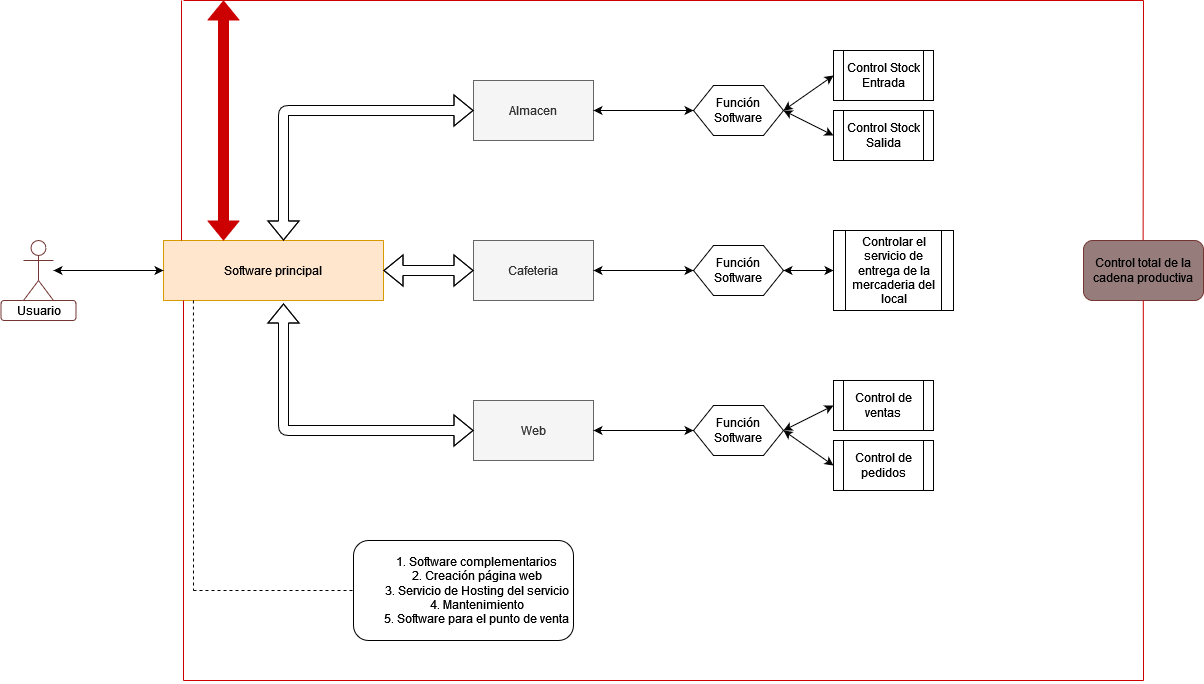

The diagram above was exported from draw.io. Its source (the exported page's mxGraphModel, read from the mxfile embedded in the PNG):
<mxGraphModel dx="2170" dy="1170" grid="1" gridSize="10" guides="1" tooltips="1" connect="1" arrows="1" fold="1" page="1" pageScale="1" pageWidth="827" pageHeight="1169" math="0" shadow="0">
  <root>
    <mxCell id="WIyWlLk6GJQsqaUBKTNV-0" />
    <mxCell id="WIyWlLk6GJQsqaUBKTNV-1" parent="WIyWlLk6GJQsqaUBKTNV-0" />
    <mxCell id="W6HWfiahzOu0iznMyh2b-0" value="Software principal" style="rounded=0;whiteSpace=wrap;html=1;fillColor=#ffe6cc;strokeColor=#d79b00;" vertex="1" parent="WIyWlLk6GJQsqaUBKTNV-1">
      <mxGeometry x="250" y="280" width="220" height="60" as="geometry" />
    </mxCell>
    <mxCell id="W6HWfiahzOu0iznMyh2b-2" value="Almacen" style="rounded=0;whiteSpace=wrap;html=1;fillColor=#f5f5f5;strokeColor=#666666;fontColor=#333333;" vertex="1" parent="WIyWlLk6GJQsqaUBKTNV-1">
      <mxGeometry x="560" y="120" width="120" height="60" as="geometry" />
    </mxCell>
    <mxCell id="W6HWfiahzOu0iznMyh2b-3" value="&lt;div&gt;Cafeteria&lt;/div&gt;" style="rounded=0;whiteSpace=wrap;html=1;fillColor=#f5f5f5;strokeColor=#666666;fontColor=#333333;" vertex="1" parent="WIyWlLk6GJQsqaUBKTNV-1">
      <mxGeometry x="560" y="280" width="120" height="60" as="geometry" />
    </mxCell>
    <mxCell id="W6HWfiahzOu0iznMyh2b-4" value="&lt;div&gt;Web&lt;/div&gt;" style="rounded=0;whiteSpace=wrap;html=1;fillColor=#f5f5f5;strokeColor=#666666;fontColor=#333333;" vertex="1" parent="WIyWlLk6GJQsqaUBKTNV-1">
      <mxGeometry x="560" y="440" width="120" height="60" as="geometry" />
    </mxCell>
    <mxCell id="W6HWfiahzOu0iznMyh2b-5" value="" style="shape=flexArrow;endArrow=classic;startArrow=classic;html=1;entryX=0;entryY=0.5;entryDx=0;entryDy=0;entryPerimeter=0;" edge="1" parent="WIyWlLk6GJQsqaUBKTNV-1" target="W6HWfiahzOu0iznMyh2b-2">
      <mxGeometry width="100" height="100" relative="1" as="geometry">
        <mxPoint x="370" y="280" as="sourcePoint" />
        <mxPoint x="550" y="150" as="targetPoint" />
        <Array as="points">
          <mxPoint x="370" y="150" />
        </Array>
      </mxGeometry>
    </mxCell>
    <mxCell id="W6HWfiahzOu0iznMyh2b-6" value="" style="shape=flexArrow;endArrow=classic;startArrow=classic;html=1;exitX=1;exitY=0.5;exitDx=0;exitDy=0;entryX=0;entryY=0.5;entryDx=0;entryDy=0;" edge="1" parent="WIyWlLk6GJQsqaUBKTNV-1" source="W6HWfiahzOu0iznMyh2b-0" target="W6HWfiahzOu0iznMyh2b-3">
      <mxGeometry width="100" height="100" relative="1" as="geometry">
        <mxPoint x="530" y="360" as="sourcePoint" />
        <mxPoint x="630" y="260" as="targetPoint" />
        <Array as="points">
          <mxPoint x="520" y="310" />
        </Array>
      </mxGeometry>
    </mxCell>
    <mxCell id="W6HWfiahzOu0iznMyh2b-9" value="" style="shape=flexArrow;endArrow=classic;startArrow=classic;html=1;entryX=0;entryY=0.5;entryDx=0;entryDy=0;entryPerimeter=0;" edge="1" parent="WIyWlLk6GJQsqaUBKTNV-1" target="W6HWfiahzOu0iznMyh2b-4">
      <mxGeometry width="100" height="100" relative="1" as="geometry">
        <mxPoint x="370" y="343" as="sourcePoint" />
        <mxPoint x="550" y="470" as="targetPoint" />
        <Array as="points">
          <mxPoint x="370" y="470" />
        </Array>
      </mxGeometry>
    </mxCell>
    <mxCell id="W6HWfiahzOu0iznMyh2b-10" value="Función&lt;br&gt;Software" style="shape=hexagon;perimeter=hexagonPerimeter2;whiteSpace=wrap;html=1;fixedSize=1;" vertex="1" parent="WIyWlLk6GJQsqaUBKTNV-1">
      <mxGeometry x="780" y="125" width="90" height="50" as="geometry" />
    </mxCell>
    <mxCell id="W6HWfiahzOu0iznMyh2b-11" value="Función&lt;br&gt;Software" style="shape=hexagon;perimeter=hexagonPerimeter2;whiteSpace=wrap;html=1;fixedSize=1;" vertex="1" parent="WIyWlLk6GJQsqaUBKTNV-1">
      <mxGeometry x="780" y="285" width="90" height="50" as="geometry" />
    </mxCell>
    <mxCell id="W6HWfiahzOu0iznMyh2b-12" value="Función&lt;br&gt;Software" style="shape=hexagon;perimeter=hexagonPerimeter2;whiteSpace=wrap;html=1;fixedSize=1;" vertex="1" parent="WIyWlLk6GJQsqaUBKTNV-1">
      <mxGeometry x="780" y="445" width="90" height="50" as="geometry" />
    </mxCell>
    <mxCell id="W6HWfiahzOu0iznMyh2b-13" value="&lt;div&gt;Control Stock&lt;/div&gt;&lt;div&gt;Entrada&lt;/div&gt;" style="shape=process;whiteSpace=wrap;html=1;backgroundOutline=1;" vertex="1" parent="WIyWlLk6GJQsqaUBKTNV-1">
      <mxGeometry x="920" y="90" width="100" height="50" as="geometry" />
    </mxCell>
    <mxCell id="W6HWfiahzOu0iznMyh2b-15" value="&lt;div&gt;Control Stock&lt;/div&gt;&lt;div&gt;Salida&lt;/div&gt;" style="shape=process;whiteSpace=wrap;html=1;backgroundOutline=1;" vertex="1" parent="WIyWlLk6GJQsqaUBKTNV-1">
      <mxGeometry x="920" y="150" width="100" height="50" as="geometry" />
    </mxCell>
    <mxCell id="W6HWfiahzOu0iznMyh2b-19" value="" style="endArrow=classic;startArrow=classic;html=1;exitX=1;exitY=0.5;exitDx=0;exitDy=0;entryX=0;entryY=0.5;entryDx=0;entryDy=0;" edge="1" parent="WIyWlLk6GJQsqaUBKTNV-1" source="W6HWfiahzOu0iznMyh2b-10" target="W6HWfiahzOu0iznMyh2b-13">
      <mxGeometry width="50" height="50" relative="1" as="geometry">
        <mxPoint x="980" y="250" as="sourcePoint" />
        <mxPoint x="1030" y="200" as="targetPoint" />
      </mxGeometry>
    </mxCell>
    <mxCell id="W6HWfiahzOu0iznMyh2b-20" value="" style="endArrow=classic;startArrow=classic;html=1;exitX=1;exitY=0.5;exitDx=0;exitDy=0;entryX=0;entryY=0.5;entryDx=0;entryDy=0;" edge="1" parent="WIyWlLk6GJQsqaUBKTNV-1" source="W6HWfiahzOu0iznMyh2b-10" target="W6HWfiahzOu0iznMyh2b-15">
      <mxGeometry width="50" height="50" relative="1" as="geometry">
        <mxPoint x="980" y="250" as="sourcePoint" />
        <mxPoint x="1030" y="200" as="targetPoint" />
      </mxGeometry>
    </mxCell>
    <mxCell id="W6HWfiahzOu0iznMyh2b-21" value="" style="endArrow=classic;startArrow=classic;html=1;exitX=1;exitY=0.5;exitDx=0;exitDy=0;entryX=0;entryY=0.5;entryDx=0;entryDy=0;" edge="1" parent="WIyWlLk6GJQsqaUBKTNV-1" source="W6HWfiahzOu0iznMyh2b-2" target="W6HWfiahzOu0iznMyh2b-10">
      <mxGeometry width="50" height="50" relative="1" as="geometry">
        <mxPoint x="980" y="250" as="sourcePoint" />
        <mxPoint x="1030" y="200" as="targetPoint" />
      </mxGeometry>
    </mxCell>
    <mxCell id="W6HWfiahzOu0iznMyh2b-22" value="" style="endArrow=classic;startArrow=classic;html=1;exitX=1;exitY=0.5;exitDx=0;exitDy=0;entryX=0;entryY=0.5;entryDx=0;entryDy=0;" edge="1" parent="WIyWlLk6GJQsqaUBKTNV-1" source="W6HWfiahzOu0iznMyh2b-3" target="W6HWfiahzOu0iznMyh2b-11">
      <mxGeometry width="50" height="50" relative="1" as="geometry">
        <mxPoint x="980" y="340" as="sourcePoint" />
        <mxPoint x="1030" y="290" as="targetPoint" />
      </mxGeometry>
    </mxCell>
    <mxCell id="W6HWfiahzOu0iznMyh2b-23" value="Controlar el servicio de entrega de la mercaderia del local" style="shape=process;whiteSpace=wrap;html=1;backgroundOutline=1;" vertex="1" parent="WIyWlLk6GJQsqaUBKTNV-1">
      <mxGeometry x="920" y="270" width="120" height="80" as="geometry" />
    </mxCell>
    <mxCell id="W6HWfiahzOu0iznMyh2b-24" value="" style="endArrow=classic;startArrow=classic;html=1;exitX=1;exitY=0.5;exitDx=0;exitDy=0;entryX=0;entryY=0.5;entryDx=0;entryDy=0;" edge="1" parent="WIyWlLk6GJQsqaUBKTNV-1" source="W6HWfiahzOu0iznMyh2b-11" target="W6HWfiahzOu0iznMyh2b-23">
      <mxGeometry width="50" height="50" relative="1" as="geometry">
        <mxPoint x="980" y="340" as="sourcePoint" />
        <mxPoint x="1030" y="290" as="targetPoint" />
      </mxGeometry>
    </mxCell>
    <mxCell id="W6HWfiahzOu0iznMyh2b-25" value="" style="endArrow=classic;startArrow=classic;html=1;exitX=1;exitY=0.5;exitDx=0;exitDy=0;entryX=0;entryY=0.5;entryDx=0;entryDy=0;" edge="1" parent="WIyWlLk6GJQsqaUBKTNV-1" source="W6HWfiahzOu0iznMyh2b-4" target="W6HWfiahzOu0iznMyh2b-12">
      <mxGeometry width="50" height="50" relative="1" as="geometry">
        <mxPoint x="690" y="320" as="sourcePoint" />
        <mxPoint x="790" y="320" as="targetPoint" />
      </mxGeometry>
    </mxCell>
    <mxCell id="W6HWfiahzOu0iznMyh2b-26" value="Control de ventas" style="shape=process;whiteSpace=wrap;html=1;backgroundOutline=1;" vertex="1" parent="WIyWlLk6GJQsqaUBKTNV-1">
      <mxGeometry x="920" y="420" width="100" height="50" as="geometry" />
    </mxCell>
    <mxCell id="W6HWfiahzOu0iznMyh2b-27" value="&lt;div&gt;Control de pedidos&lt;/div&gt;" style="shape=process;whiteSpace=wrap;html=1;backgroundOutline=1;" vertex="1" parent="WIyWlLk6GJQsqaUBKTNV-1">
      <mxGeometry x="920" y="480" width="100" height="50" as="geometry" />
    </mxCell>
    <mxCell id="W6HWfiahzOu0iznMyh2b-28" value="" style="endArrow=classic;startArrow=classic;html=1;exitX=1;exitY=0.5;exitDx=0;exitDy=0;entryX=0;entryY=0.5;entryDx=0;entryDy=0;" edge="1" parent="WIyWlLk6GJQsqaUBKTNV-1" source="W6HWfiahzOu0iznMyh2b-12" target="W6HWfiahzOu0iznMyh2b-26">
      <mxGeometry width="50" height="50" relative="1" as="geometry">
        <mxPoint x="980" y="400" as="sourcePoint" />
        <mxPoint x="1030" y="350" as="targetPoint" />
      </mxGeometry>
    </mxCell>
    <mxCell id="W6HWfiahzOu0iznMyh2b-29" value="" style="endArrow=classic;startArrow=classic;html=1;exitX=1;exitY=0.5;exitDx=0;exitDy=0;entryX=0;entryY=0.5;entryDx=0;entryDy=0;" edge="1" parent="WIyWlLk6GJQsqaUBKTNV-1" source="W6HWfiahzOu0iznMyh2b-12" target="W6HWfiahzOu0iznMyh2b-27">
      <mxGeometry width="50" height="50" relative="1" as="geometry">
        <mxPoint x="980" y="400" as="sourcePoint" />
        <mxPoint x="1030" y="350" as="targetPoint" />
      </mxGeometry>
    </mxCell>
    <mxCell id="W6HWfiahzOu0iznMyh2b-30" value="&lt;ol&gt;&lt;li&gt;Software complementarios&lt;/li&gt;&lt;li&gt;Creación página web&lt;/li&gt;&lt;li&gt;Servicio de Hosting del servicio&lt;/li&gt;&lt;li&gt;Mantenimiento&lt;/li&gt;&lt;li&gt;Software para el punto de venta&lt;/li&gt;&lt;/ol&gt;" style="rounded=1;whiteSpace=wrap;html=1;" vertex="1" parent="WIyWlLk6GJQsqaUBKTNV-1">
      <mxGeometry x="440" y="580" width="220" height="100" as="geometry" />
    </mxCell>
    <mxCell id="W6HWfiahzOu0iznMyh2b-31" value="" style="endArrow=none;dashed=1;html=1;exitX=0.136;exitY=1;exitDx=0;exitDy=0;exitPerimeter=0;" edge="1" parent="WIyWlLk6GJQsqaUBKTNV-1" source="W6HWfiahzOu0iznMyh2b-0">
      <mxGeometry width="50" height="50" relative="1" as="geometry">
        <mxPoint x="450" y="480" as="sourcePoint" />
        <mxPoint x="280" y="630" as="targetPoint" />
      </mxGeometry>
    </mxCell>
    <mxCell id="W6HWfiahzOu0iznMyh2b-32" value="" style="endArrow=none;dashed=1;html=1;entryX=0;entryY=0.5;entryDx=0;entryDy=0;" edge="1" parent="WIyWlLk6GJQsqaUBKTNV-1" target="W6HWfiahzOu0iznMyh2b-30">
      <mxGeometry width="50" height="50" relative="1" as="geometry">
        <mxPoint x="280" y="630" as="sourcePoint" />
        <mxPoint x="500" y="430" as="targetPoint" />
      </mxGeometry>
    </mxCell>
    <mxCell id="W6HWfiahzOu0iznMyh2b-33" value="Control total de la cadena productiva" style="rounded=1;whiteSpace=wrap;html=1;fillColor=#967D7C;strokeColor=#753633;" vertex="1" parent="WIyWlLk6GJQsqaUBKTNV-1">
      <mxGeometry x="1170" y="280" width="120" height="60" as="geometry" />
    </mxCell>
    <mxCell id="W6HWfiahzOu0iznMyh2b-36" value="" style="endArrow=none;html=1;strokeColor=#CC0000;" edge="1" parent="WIyWlLk6GJQsqaUBKTNV-1">
      <mxGeometry width="50" height="50" relative="1" as="geometry">
        <mxPoint x="268" y="280" as="sourcePoint" />
        <mxPoint x="268" y="40" as="targetPoint" />
      </mxGeometry>
    </mxCell>
    <mxCell id="W6HWfiahzOu0iznMyh2b-37" value="" style="endArrow=none;html=1;strokeColor=#CC0000;" edge="1" parent="WIyWlLk6GJQsqaUBKTNV-1">
      <mxGeometry width="50" height="50" relative="1" as="geometry">
        <mxPoint x="1230" y="40" as="sourcePoint" />
        <mxPoint x="270" y="40" as="targetPoint" />
      </mxGeometry>
    </mxCell>
    <mxCell id="W6HWfiahzOu0iznMyh2b-39" value="" style="endArrow=none;html=1;exitX=0.082;exitY=-0.133;exitDx=0;exitDy=0;exitPerimeter=0;strokeColor=#CC0000;" edge="1" parent="WIyWlLk6GJQsqaUBKTNV-1">
      <mxGeometry width="50" height="50" relative="1" as="geometry">
        <mxPoint x="1229.6200000000001" y="280" as="sourcePoint" />
        <mxPoint x="1230" y="40" as="targetPoint" />
      </mxGeometry>
    </mxCell>
    <mxCell id="W6HWfiahzOu0iznMyh2b-40" value="" style="endArrow=none;html=1;strokeColor=#CC0000;" edge="1" parent="WIyWlLk6GJQsqaUBKTNV-1">
      <mxGeometry width="50" height="50" relative="1" as="geometry">
        <mxPoint x="1230" y="720" as="sourcePoint" />
        <mxPoint x="1229.79" y="340" as="targetPoint" />
      </mxGeometry>
    </mxCell>
    <mxCell id="W6HWfiahzOu0iznMyh2b-41" value="" style="endArrow=none;html=1;strokeColor=#CC0000;" edge="1" parent="WIyWlLk6GJQsqaUBKTNV-1">
      <mxGeometry width="50" height="50" relative="1" as="geometry">
        <mxPoint x="1230" y="720" as="sourcePoint" />
        <mxPoint x="270" y="720" as="targetPoint" />
      </mxGeometry>
    </mxCell>
    <mxCell id="W6HWfiahzOu0iznMyh2b-42" value="" style="endArrow=none;html=1;strokeColor=#CC0000;" edge="1" parent="WIyWlLk6GJQsqaUBKTNV-1">
      <mxGeometry width="50" height="50" relative="1" as="geometry">
        <mxPoint x="270" y="720" as="sourcePoint" />
        <mxPoint x="269.9999999999998" y="340" as="targetPoint" />
      </mxGeometry>
    </mxCell>
    <mxCell id="W6HWfiahzOu0iznMyh2b-43" value="" style="shape=flexArrow;endArrow=classic;startArrow=classic;html=1;strokeColor=#CC0000;fillColor=#CC0000;" edge="1" parent="WIyWlLk6GJQsqaUBKTNV-1">
      <mxGeometry width="100" height="100" relative="1" as="geometry">
        <mxPoint x="310" y="280" as="sourcePoint" />
        <mxPoint x="310" y="40" as="targetPoint" />
      </mxGeometry>
    </mxCell>
    <mxCell id="W6HWfiahzOu0iznMyh2b-44" value="Actor" style="shape=umlActor;verticalLabelPosition=bottom;verticalAlign=top;html=1;outlineConnect=0;strokeColor=#753633;fillColor=#FFFFFF;" vertex="1" parent="WIyWlLk6GJQsqaUBKTNV-1">
      <mxGeometry x="110" y="280" width="30" height="60" as="geometry" />
    </mxCell>
    <mxCell id="W6HWfiahzOu0iznMyh2b-47" value="Usuario" style="rounded=1;whiteSpace=wrap;html=1;strokeColor=#753633;fillColor=#FFFFFF;" vertex="1" parent="WIyWlLk6GJQsqaUBKTNV-1">
      <mxGeometry x="87.5" y="340" width="75" height="20" as="geometry" />
    </mxCell>
    <mxCell id="W6HWfiahzOu0iznMyh2b-48" value="" style="endArrow=classic;startArrow=classic;html=1;strokeColor=#000000;fillColor=#CC0000;entryX=0;entryY=0.5;entryDx=0;entryDy=0;" edge="1" parent="WIyWlLk6GJQsqaUBKTNV-1" source="W6HWfiahzOu0iznMyh2b-44" target="W6HWfiahzOu0iznMyh2b-0">
      <mxGeometry width="50" height="50" relative="1" as="geometry">
        <mxPoint x="270" y="310" as="sourcePoint" />
        <mxPoint x="320" y="260" as="targetPoint" />
      </mxGeometry>
    </mxCell>
  </root>
</mxGraphModel>